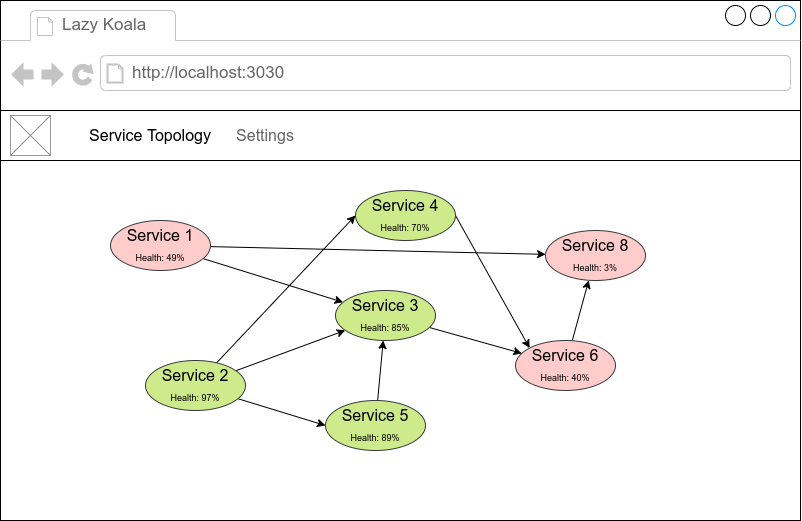

The diagram above was exported from draw.io. Its source (the exported page's mxGraphModel, read from the mxfile embedded in the PNG):
<mxGraphModel dx="2031" dy="1014" grid="1" gridSize="10" guides="1" tooltips="1" connect="1" arrows="1" fold="1" page="1" pageScale="1" pageWidth="827" pageHeight="1169" math="0" shadow="0">
  <root>
    <mxCell id="0" />
    <mxCell id="1" parent="0" />
    <mxCell id="2" value="" style="strokeWidth=1;shadow=0;dashed=0;align=center;html=1;shape=mxgraph.mockup.containers.browserWindow;rSize=0;strokeColor2=#008cff;strokeColor3=#c4c4c4;mainText=,;recursiveResize=0;labelBackgroundColor=none;fontSize=9;fontColor=#4D4D4D;" vertex="1" parent="1">
      <mxGeometry x="90" y="90" width="800" height="520" as="geometry" />
    </mxCell>
    <mxCell id="3" value="Lazy Koala&amp;nbsp;" style="strokeWidth=1;shadow=0;dashed=0;align=center;html=1;shape=mxgraph.mockup.containers.anchor;fontSize=17;fontColor=#666666;align=left;labelBackgroundColor=none;fillColor=default;" vertex="1" parent="2">
      <mxGeometry x="60" y="12" width="110" height="26" as="geometry" />
    </mxCell>
    <mxCell id="4" value="http://localhost:3030" style="strokeWidth=1;shadow=0;dashed=0;align=center;html=1;shape=mxgraph.mockup.containers.anchor;rSize=0;fontSize=17;fontColor=#666666;align=left;labelBackgroundColor=none;fillColor=default;" vertex="1" parent="2">
      <mxGeometry x="130" y="60" width="250" height="26" as="geometry" />
    </mxCell>
    <mxCell id="5" value="" style="rounded=0;whiteSpace=wrap;html=1;labelBackgroundColor=none;fontSize=9;fillColor=default;" vertex="1" parent="2">
      <mxGeometry y="110" width="800" height="50" as="geometry" />
    </mxCell>
    <mxCell id="6" value="" style="verticalLabelPosition=bottom;shadow=0;dashed=0;align=center;html=1;verticalAlign=top;strokeWidth=1;shape=mxgraph.mockup.graphics.simpleIcon;strokeColor=#999999;labelBackgroundColor=none;fontSize=9;fillColor=default;" vertex="1" parent="2">
      <mxGeometry x="10" y="115" width="40" height="40" as="geometry" />
    </mxCell>
    <mxCell id="7" value="&lt;span&gt;Service Topology&lt;/span&gt;" style="rounded=0;whiteSpace=wrap;html=1;labelBackgroundColor=none;labelBorderColor=none;fontSize=16;strokeColor=none;fontColor=#000000;" vertex="1" parent="2">
      <mxGeometry x="80" y="120" width="140" height="30" as="geometry" />
    </mxCell>
    <mxCell id="8" value="&lt;span&gt;Settings&lt;/span&gt;" style="rounded=0;whiteSpace=wrap;html=1;labelBackgroundColor=none;labelBorderColor=none;fontSize=16;strokeColor=none;fontColor=#666666;" vertex="1" parent="2">
      <mxGeometry x="230" y="120" width="70" height="30" as="geometry" />
    </mxCell>
    <mxCell id="9" style="rounded=0;orthogonalLoop=1;jettySize=auto;html=1;fontSize=16;fontColor=#000000;endArrow=classic;endFill=1;" edge="1" parent="2" source="11" target="17">
      <mxGeometry relative="1" as="geometry" />
    </mxCell>
    <mxCell id="10" style="edgeStyle=none;rounded=0;orthogonalLoop=1;jettySize=auto;html=1;fontSize=16;fontColor=#000000;endArrow=classic;endFill=1;" edge="1" parent="2" source="11" target="24">
      <mxGeometry relative="1" as="geometry" />
    </mxCell>
    <mxCell id="11" value="&lt;font color=&quot;#000000&quot;&gt;Service 1&lt;br&gt;&lt;/font&gt;&lt;span style=&quot;font-size: 9px&quot;&gt;Health: 49%&lt;/span&gt;&lt;font color=&quot;#000000&quot;&gt;&lt;br&gt;&lt;/font&gt;" style="ellipse;whiteSpace=wrap;html=1;labelBackgroundColor=none;labelBorderColor=none;fontSize=16;fillColor=#ffcccc;strokeColor=#36393d;" vertex="1" parent="2">
      <mxGeometry x="110" y="220" width="100" height="50" as="geometry" />
    </mxCell>
    <mxCell id="12" style="edgeStyle=none;rounded=0;orthogonalLoop=1;jettySize=auto;html=1;fontSize=16;fontColor=#000000;endArrow=classic;endFill=1;" edge="1" parent="2" source="15" target="17">
      <mxGeometry relative="1" as="geometry" />
    </mxCell>
    <mxCell id="13" style="edgeStyle=none;rounded=0;orthogonalLoop=1;jettySize=auto;html=1;entryX=0;entryY=0.5;entryDx=0;entryDy=0;fontSize=16;fontColor=#000000;endArrow=classic;endFill=1;" edge="1" parent="2" source="15" target="19">
      <mxGeometry relative="1" as="geometry" />
    </mxCell>
    <mxCell id="14" style="edgeStyle=none;rounded=0;orthogonalLoop=1;jettySize=auto;html=1;entryX=0;entryY=0.5;entryDx=0;entryDy=0;fontSize=9;fontColor=#000000;endArrow=classic;endFill=1;" edge="1" parent="2" source="15" target="21">
      <mxGeometry relative="1" as="geometry" />
    </mxCell>
    <mxCell id="15" value="&lt;font color=&quot;#000000&quot;&gt;Service 2&lt;br&gt;&lt;/font&gt;&lt;span style=&quot;font-size: 9px&quot;&gt;Health: 97%&lt;/span&gt;&lt;font color=&quot;#000000&quot;&gt;&lt;br&gt;&lt;/font&gt;" style="ellipse;whiteSpace=wrap;html=1;labelBackgroundColor=none;labelBorderColor=none;fontSize=16;fillColor=#cdeb8b;strokeColor=#36393d;" vertex="1" parent="2">
      <mxGeometry x="145" y="360" width="100" height="50" as="geometry" />
    </mxCell>
    <mxCell id="16" style="edgeStyle=none;rounded=0;orthogonalLoop=1;jettySize=auto;html=1;fontSize=16;fontColor=#000000;endArrow=classic;endFill=1;" edge="1" parent="2" source="17" target="23">
      <mxGeometry relative="1" as="geometry" />
    </mxCell>
    <mxCell id="17" value="&lt;font color=&quot;#000000&quot;&gt;Service 3&lt;br&gt;&lt;/font&gt;&lt;span style=&quot;font-size: 9px&quot;&gt;Health: 85%&lt;/span&gt;&lt;font color=&quot;#000000&quot;&gt;&lt;br&gt;&lt;/font&gt;" style="ellipse;whiteSpace=wrap;html=1;labelBackgroundColor=none;labelBorderColor=none;fontSize=16;fillColor=#cdeb8b;strokeColor=#36393d;" vertex="1" parent="2">
      <mxGeometry x="335" y="290" width="100" height="50" as="geometry" />
    </mxCell>
    <mxCell id="18" style="edgeStyle=none;rounded=0;orthogonalLoop=1;jettySize=auto;html=1;entryX=0;entryY=0;entryDx=0;entryDy=0;fontSize=16;fontColor=#000000;endArrow=classic;endFill=1;exitX=1;exitY=0.5;exitDx=0;exitDy=0;" edge="1" parent="2" source="19" target="23">
      <mxGeometry relative="1" as="geometry" />
    </mxCell>
    <mxCell id="19" value="&lt;font color=&quot;#000000&quot;&gt;Service 4&lt;br&gt;&lt;/font&gt;&lt;span style=&quot;font-size: 9px&quot;&gt;Health: 70%&lt;/span&gt;&lt;font color=&quot;#000000&quot;&gt;&lt;br&gt;&lt;/font&gt;" style="ellipse;whiteSpace=wrap;html=1;labelBackgroundColor=none;labelBorderColor=none;fontSize=16;fillColor=#cdeb8b;strokeColor=#36393d;" vertex="1" parent="2">
      <mxGeometry x="355" y="190" width="100" height="50" as="geometry" />
    </mxCell>
    <mxCell id="20" style="edgeStyle=none;rounded=0;orthogonalLoop=1;jettySize=auto;html=1;fontSize=16;fontColor=#000000;endArrow=classic;endFill=1;" edge="1" parent="2" source="21" target="17">
      <mxGeometry relative="1" as="geometry" />
    </mxCell>
    <mxCell id="21" value="&lt;font color=&quot;#000000&quot;&gt;Service 5&lt;br&gt;&lt;/font&gt;&lt;span style=&quot;font-size: 9px&quot;&gt;Health: 89%&lt;/span&gt;&lt;font color=&quot;#000000&quot;&gt;&lt;br&gt;&lt;/font&gt;" style="ellipse;whiteSpace=wrap;html=1;labelBackgroundColor=none;labelBorderColor=none;fontSize=16;fillColor=#cdeb8b;strokeColor=#36393d;" vertex="1" parent="2">
      <mxGeometry x="325" y="400" width="100" height="50" as="geometry" />
    </mxCell>
    <mxCell id="22" style="edgeStyle=none;rounded=0;orthogonalLoop=1;jettySize=auto;html=1;fontSize=16;fontColor=#000000;endArrow=classic;endFill=1;" edge="1" parent="2" source="23" target="24">
      <mxGeometry relative="1" as="geometry" />
    </mxCell>
    <mxCell id="23" value="&lt;font color=&quot;#000000&quot;&gt;Service 6&lt;br&gt;&lt;/font&gt;&lt;span style=&quot;font-size: 9px&quot;&gt;Health: 40%&lt;/span&gt;&lt;font color=&quot;#000000&quot;&gt;&lt;br&gt;&lt;/font&gt;" style="ellipse;whiteSpace=wrap;html=1;labelBackgroundColor=none;labelBorderColor=none;fontSize=16;fillColor=#ffcccc;strokeColor=#36393d;" vertex="1" parent="2">
      <mxGeometry x="515" y="340" width="100" height="50" as="geometry" />
    </mxCell>
    <mxCell id="24" value="&lt;font color=&quot;#000000&quot;&gt;Service 8&lt;br&gt;&lt;font style=&quot;font-size: 9px&quot;&gt;Health: 3%&lt;/font&gt;&lt;br&gt;&lt;/font&gt;" style="ellipse;whiteSpace=wrap;html=1;labelBackgroundColor=none;labelBorderColor=none;fontSize=16;fillColor=#ffcccc;strokeColor=#36393d;" vertex="1" parent="2">
      <mxGeometry x="545" y="230" width="100" height="50" as="geometry" />
    </mxCell>
  </root>
</mxGraphModel>